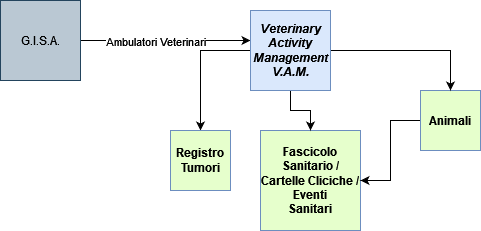

The diagram above was exported from draw.io. Its source (the exported page's mxGraphModel, read from the mxfile embedded in the PNG):
<mxGraphModel dx="1038" dy="537" grid="1" gridSize="10" guides="1" tooltips="1" connect="1" arrows="1" fold="1" page="1" pageScale="1" pageWidth="827" pageHeight="1169" math="0" shadow="0">
  <root>
    <mxCell id="0" />
    <mxCell id="1" parent="0" />
    <mxCell id="GfYAP9yYrWSzKgw44lG7-7" value="&lt;div&gt;&lt;b&gt;Fascicolo Sanitario / Cartelle Cliciche / Eventi&lt;/b&gt;&lt;/div&gt;&lt;div&gt;&lt;b&gt;Sanitari&lt;br&gt;&lt;/b&gt;&lt;/div&gt;" style="whiteSpace=wrap;html=1;aspect=fixed;rounded=0;shadow=0;fillColor=#E6FFCC;strokeColor=#6c8ebf;" parent="1" vertex="1">
      <mxGeometry x="430" y="280" width="100" height="100" as="geometry" />
    </mxCell>
    <mxCell id="3AY8nDjIV9TOeHAinMBe-7" style="edgeStyle=orthogonalEdgeStyle;rounded=0;orthogonalLoop=1;jettySize=auto;html=1;exitX=0;exitY=0.5;exitDx=0;exitDy=0;entryX=1;entryY=0.5;entryDx=0;entryDy=0;" parent="1" source="GfYAP9yYrWSzKgw44lG7-8" target="GfYAP9yYrWSzKgw44lG7-7" edge="1">
      <mxGeometry relative="1" as="geometry" />
    </mxCell>
    <mxCell id="GfYAP9yYrWSzKgw44lG7-8" value="&lt;b&gt;Animali&lt;/b&gt;" style="whiteSpace=wrap;html=1;aspect=fixed;rounded=0;shadow=0;fillColor=#E6FFCC;strokeColor=#6c8ebf;" parent="1" vertex="1">
      <mxGeometry x="590" y="240" width="60" height="60" as="geometry" />
    </mxCell>
    <mxCell id="3AY8nDjIV9TOeHAinMBe-3" style="edgeStyle=orthogonalEdgeStyle;rounded=0;orthogonalLoop=1;jettySize=auto;html=1;exitX=1;exitY=0.5;exitDx=0;exitDy=0;entryX=0;entryY=0.5;entryDx=0;entryDy=0;entryPerimeter=0;" parent="1" source="3AY8nDjIV9TOeHAinMBe-1" edge="1">
      <mxGeometry relative="1" as="geometry">
        <mxPoint x="420" y="190" as="targetPoint" />
      </mxGeometry>
    </mxCell>
    <mxCell id="3AY8nDjIV9TOeHAinMBe-5" value="Ambulatori Veterinari" style="edgeLabel;html=1;align=center;verticalAlign=middle;resizable=0;points=[];" parent="3AY8nDjIV9TOeHAinMBe-3" vertex="1" connectable="0">
      <mxGeometry x="-0.1333" relative="1" as="geometry">
        <mxPoint as="offset" />
      </mxGeometry>
    </mxCell>
    <mxCell id="3AY8nDjIV9TOeHAinMBe-1" value="G.I.S.A." style="whiteSpace=wrap;html=1;aspect=fixed;rounded=0;shadow=0;fillColor=#BAC8D3;strokeColor=#23445D;" parent="1" vertex="1">
      <mxGeometry x="170" y="150" width="80" height="80" as="geometry" />
    </mxCell>
    <mxCell id="3AY8nDjIV9TOeHAinMBe-15" style="edgeStyle=orthogonalEdgeStyle;rounded=0;orthogonalLoop=1;jettySize=auto;html=1;exitX=0.5;exitY=1;exitDx=0;exitDy=0;entryX=0.5;entryY=0;entryDx=0;entryDy=0;" parent="1" source="3AY8nDjIV9TOeHAinMBe-4" target="GfYAP9yYrWSzKgw44lG7-7" edge="1">
      <mxGeometry relative="1" as="geometry" />
    </mxCell>
    <mxCell id="3AY8nDjIV9TOeHAinMBe-16" style="edgeStyle=orthogonalEdgeStyle;rounded=0;orthogonalLoop=1;jettySize=auto;html=1;entryX=0.5;entryY=0;entryDx=0;entryDy=0;" parent="1" source="3AY8nDjIV9TOeHAinMBe-4" target="3AY8nDjIV9TOeHAinMBe-8" edge="1">
      <mxGeometry relative="1" as="geometry" />
    </mxCell>
    <mxCell id="3AY8nDjIV9TOeHAinMBe-17" style="edgeStyle=orthogonalEdgeStyle;rounded=0;orthogonalLoop=1;jettySize=auto;html=1;exitX=1;exitY=0.5;exitDx=0;exitDy=0;entryX=0.5;entryY=0;entryDx=0;entryDy=0;" parent="1" source="3AY8nDjIV9TOeHAinMBe-4" target="GfYAP9yYrWSzKgw44lG7-8" edge="1">
      <mxGeometry relative="1" as="geometry" />
    </mxCell>
    <mxCell id="3AY8nDjIV9TOeHAinMBe-4" value="&lt;div&gt;&lt;i&gt;&lt;b&gt;Veterinary Activity Management&lt;/b&gt;&lt;/i&gt;&lt;/div&gt;&lt;div&gt;&lt;i&gt;&lt;b&gt;V.A.M.&lt;/b&gt;&lt;/i&gt;&lt;/div&gt;" style="whiteSpace=wrap;html=1;aspect=fixed;rounded=0;shadow=0;fillColor=#dae8fc;strokeColor=#6c8ebf;" parent="1" vertex="1">
      <mxGeometry x="420" y="160" width="80" height="80" as="geometry" />
    </mxCell>
    <mxCell id="3AY8nDjIV9TOeHAinMBe-8" value="&lt;b&gt;Registro Tumori&lt;/b&gt;" style="whiteSpace=wrap;html=1;aspect=fixed;rounded=0;shadow=0;fillColor=#E6FFCC;strokeColor=#6c8ebf;" parent="1" vertex="1">
      <mxGeometry x="340" y="280" width="60" height="60" as="geometry" />
    </mxCell>
  </root>
</mxGraphModel>